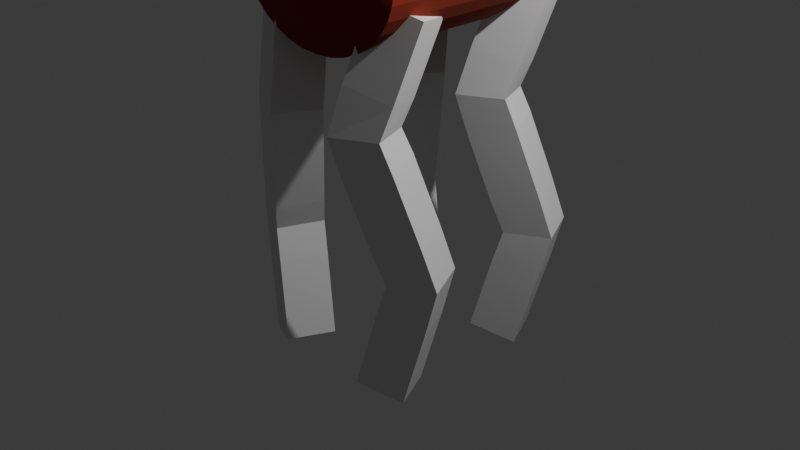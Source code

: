 # Source: basicdog.blend  (saved by Blender 4.5.90; exported with 4.5.12 LTS)
import bpy
from mathutils import Matrix  # noqa: F401  (used for matrix-valued properties, if any)

bpy.ops.wm.read_factory_settings(use_empty=True)
scene = bpy.context.scene
scene.name = 'Scene'

# ---- collections
col_collection = bpy.data.collections.new('Collection'); scene.collection.children.link(col_collection)

# ---- materials (node trees are filled in below, after node groups)
mat_material_001 = bpy.data.materials.new('Material.001')

# ---- material node trees
mat_material_001.use_nodes = True; mat_material_001.node_tree.nodes.clear()
_N = mat_material_001.node_tree.nodes; _L = mat_material_001.node_tree.links
n0 = _N.new('ShaderNodeBsdfPrincipled'); n0.name = 'Principled BSDF'; n0.location = (-200, 100)
n0.inputs[0].default_value = (0.2769, 0.02353, 0.00435, 1.0)
n0.inputs[2].default_value = 1.0
n1 = _N.new('ShaderNodeOutputMaterial'); n1.name = 'Material Output'; n1.location = (200, 100)
_L.new(n0.outputs[0], n1.inputs[0])
n1.is_active_output = True

# ---- world
world_world = bpy.data.worlds.new('World'); scene.world = world_world
world_world.use_nodes = True; world_world.node_tree.nodes.clear()
_N = world_world.node_tree.nodes; _L = world_world.node_tree.links
n0 = _N.new('ShaderNodeOutputWorld'); n0.name = 'World Output'; n0.location = (200, 100)
n1 = _N.new('ShaderNodeBackground'); n1.name = 'Background'; n1.location = (-200, 100)
n1.inputs[0].default_value = (0.05088, 0.05088, 0.05088, 1.0)
_L.new(n1.outputs[0], n0.inputs[0])
n0.is_active_output = True
world_world.color = (0.05088, 0.05088, 0.05088)
world_world.sun_shadow_jitter_overblur = 0.0

# ---- cameras
cam_camera = bpy.data.cameras.new('Camera')
cam_camera.clip_end = 100.0
cam_camera.ortho_scale = 7.314

# ---- lights
light_light = bpy.data.lights.new('Light', 'POINT')
light_light.energy = 1000.0
light_light.shadow_soft_size = 0.1

# ---- meshes
me_plane = bpy.data.meshes.new('Plane')
me_plane.from_pydata([(0.06843, -0.06568, -0.006942), (-0.03021, -0.2099, 3.727), (-0.2229, -0.2041, 1.211), (0.193, 0.1022, 2.623)], [(3, 1), (0, 2), (2, 3)], [])
_uv = me_plane.uv_layers.new(name='UVMap')
_uv.uv.foreach_set('vector', [])
me_plane.update()
me_cylinder = bpy.data.meshes.new('Cylinder')
me_cylinder.from_pydata([(0.0, 0.7741, -1.0), (0.0, 0.7741, 1.0), (0.1951, 0.7592, -1.0), (0.1951, 0.7592, 1.0), (0.3827, 0.7152, -1.0), (0.3827, 0.7152, 1.0), (0.5556, 0.6437, -1.0), (0.5556, 0.6437, 1.0), (0.7071, 0.5474, -1.0), (0.7071, 0.5474, 1.0), (0.8315, 0.4301, -1.0), (0.8315, 0.4301, 1.0), (0.9239, 0.2962, -1.0), (0.9239, 0.2962, 1.0), (0.9808, 0.151, -1.0), (0.9808, 0.151, 1.0), (1.0, 1.213e-08, -1.0), (1.0, -7.62e-09, 1.0), (0.9808, -0.151, -1.0), (0.9808, -0.151, 1.0), (0.9239, -0.2962, -1.0), (0.9239, -0.2962, 1.0), (0.8315, -0.4301, -1.0), (0.8315, -0.4301, 1.0), (0.7071, -0.5474, -1.0), (0.7071, -0.5474, 1.0), (0.5556, -0.6437, -1.0), (0.5556, -0.6437, 1.0), (0.3827, -0.7152, -1.0), (0.3827, -0.7152, 1.0), (0.1951, -0.7592, -1.0), (0.1951, -0.7592, 1.0), (0.0, -0.7741, -1.0), (0.0, -0.7741, 1.0), (-0.1951, -0.7592, -1.0), (-0.1951, -0.7592, 1.0), (-0.3827, -0.7152, -1.0), (-0.3827, -0.7152, 1.0), (-0.5556, -0.6437, -1.0), (-0.5556, -0.6437, 1.0), (-0.7071, -0.5474, -1.0), (-0.7071, -0.5474, 1.0), (-0.8315, -0.4301, -1.0), (-0.8315, -0.4301, 1.0), (-0.9239, -0.2962, -1.0), (-0.9239, -0.2962, 1.0), (-0.9808, -0.151, -1.0), (-0.9808, -0.151, 1.0), (-1.0, 1.213e-08, -1.0), (-1.0, -7.62e-09, 1.0), (-0.9808, 0.151, -1.0), (-0.9808, 0.151, 1.0), (-0.9239, 0.2962, -1.0), (-0.9239, 0.2962, 1.0), (-0.8315, 0.4301, -1.0), (-0.8315, 0.4301, 1.0), (-0.7071, 0.5474, -1.0), (-0.7071, 0.5474, 1.0), (-0.5556, 0.6437, -1.0), (-0.5556, 0.6437, 1.0), (-0.3827, 0.7152, -1.0), (-0.3827, 0.7152, 1.0), (-0.1951, 0.7592, -1.0), (-0.1951, 0.7592, 1.0), (0.1951, 0.7592, 1.457), (8.717e-09, 0.7741, 1.457), (0.3827, 0.7152, 1.457), (0.5556, 0.6437, 1.457), (0.7071, 0.5474, 1.457), (0.8315, 0.4301, 1.457), (0.9239, 0.2962, 1.457), (0.9808, 0.151, 1.457), (1.0, -1.213e-08, 1.457), (0.9808, -0.151, 1.457), (0.9239, -0.2962, 1.457), (0.8315, -0.4301, 1.457), (0.7071, -0.5474, 1.457), (0.5556, -0.6437, 1.457), (0.3827, -0.7152, 1.457), (0.1951, -0.7592, 1.457), (8.717e-09, -0.7741, 1.457), (-0.1951, -0.7592, 1.457), (-0.3827, -0.7152, 1.457), (-0.5556, -0.6437, 1.457), (-0.7071, -0.5474, 1.457), (-0.8315, -0.4301, 1.457), (-0.9239, -0.2962, 1.457), (-0.9808, -0.151, 1.457), (-1.0, -1.213e-08, 1.457), (-0.9808, 0.151, 1.457), (-0.9239, 0.2962, 1.457), (-0.8315, 0.4301, 1.457), (-0.7071, 0.5474, 1.457), (-0.5556, 0.6437, 1.457), (-0.3827, 0.7152, 1.457), (-0.1951, 0.7592, 1.457), (0.0, -0.7781, -0.875), (0.0, -0.7781, -1.725), (0.09755, -0.7699, -0.875), (0.09755, -0.7699, -1.725), (0.1913, -0.7455, -0.875), (0.1913, -0.7455, -1.725), (0.2778, -0.7059, -0.875), (0.2778, -0.7059, -1.725), (0.3536, -0.6526, -0.875), (0.3536, -0.6526, -1.725), (0.4157, -0.5877, -0.875), (0.4157, -0.5877, -1.725), (0.4619, -0.5136, -0.875), (0.4619, -0.5136, -1.725), (0.4904, -0.4332, -0.875), (0.4904, -0.4332, -1.725), (0.5, -0.3496, -0.875), (0.5, -0.3496, -1.725), (0.4904, -0.266, -0.875), (0.4904, -0.266, -1.725), (0.4619, -0.1857, -0.875), (0.4619, -0.1857, -1.725), (0.4157, -0.1116, -0.875), (0.4157, -0.1116, -1.725), (0.3536, -0.04665, -0.875), (0.3536, -0.04665, -1.725), (0.2778, 0.006637, -0.875), (0.2778, 0.006637, -1.725), (0.1913, 0.04623, -0.875), (0.1913, 0.04623, -1.725), (0.09755, 0.07062, -0.875), (0.09755, 0.07062, -1.725), (0.0, 0.07885, -0.875), (0.0, 0.07885, -1.725), (-0.09755, 0.07062, -0.875), (-0.09755, 0.07062, -1.725), (-0.1913, 0.04623, -0.875), (-0.1913, 0.04623, -1.725), (-0.2778, 0.006637, -0.875), (-0.2778, 0.006637, -1.725), (-0.3536, -0.04665, -0.875), (-0.3536, -0.04665, -1.725), (-0.4157, -0.1116, -0.875), (-0.4157, -0.1116, -1.725), (-0.4619, -0.1857, -0.875), (-0.4619, -0.1857, -1.725), (-0.4904, -0.266, -0.875), (-0.4904, -0.266, -1.725), (-0.5, -0.3496, -0.875), (-0.5, -0.3496, -1.725), (-0.4904, -0.4332, -0.875), (-0.4904, -0.4332, -1.725), (-0.4619, -0.5136, -0.875), (-0.4619, -0.5136, -1.725), (-0.4157, -0.5877, -0.875), (-0.4157, -0.5877, -1.725), (-0.3536, -0.6526, -0.875), (-0.3536, -0.6526, -1.725), (-0.2778, -0.7059, -0.875), (-0.2778, -0.7059, -1.725), (-0.1913, -0.7455, -0.875), (-0.1913, -0.7455, -1.725), (-0.09755, -0.7699, -0.875), (-0.09755, -0.7699, -1.725), (-0.2975, -0.1751, -2.35), (-0.2975, -0.3923, -2.35), (-0.2975, -0.1751, -1.65), (-0.2975, -0.3923, -1.65), (0.2975, -0.1751, -2.35), (0.2975, -0.3923, -2.35), (0.2975, -0.1751, -1.65), (0.2975, -0.3923, -1.65), (0.2338, -0.6783, -1.35), (0.4213, -0.5855, -1.725), (0.04635, -0.771, -1.725), (0.4838, -1.049, -1.6), (-0.1771, -0.6932, -1.35), (0.02353, -0.763, -1.725), (-0.3777, -0.6234, -1.725), (-0.3652, -1.09, -1.6)], [], [(0, 1, 3, 2), (2, 3, 5, 4), (4, 5, 7, 6), (6, 7, 9, 8), (8, 9, 11, 10), (10, 11, 13, 12), (12, 13, 15, 14), (14, 15, 17, 16), (16, 17, 19, 18), (18, 19, 21, 20), (20, 21, 23, 22), (22, 23, 25, 24), (24, 25, 27, 26), (26, 27, 29, 28), (28, 29, 31, 30), (30, 31, 33, 32), (32, 33, 35, 34), (34, 35, 37, 36), (36, 37, 39, 38), (38, 39, 41, 40), (40, 41, 43, 42), (42, 43, 45, 44), (44, 45, 47, 46), (46, 47, 49, 48), (48, 49, 51, 50), (50, 51, 53, 52), (52, 53, 55, 54), (54, 55, 57, 56), (56, 57, 59, 58), (58, 59, 61, 60), (7, 5, 66, 67), (60, 61, 63, 62), (62, 63, 1, 0), (0, 2, 4, 6, 8, 10, 12, 14, 16, 18, 20, 22, 24, 26, 28, 30, 32, 34, 36, 38, 40, 42, 44, 46, 48, 50, 52, 54, 56, 58, 60, 62), (64, 65, 95, 94, 93, 92, 91, 90, 89, 88, 87, 86, 85, 84, 83, 82, 81, 80, 79, 78, 77, 76, 75, 74, 73, 72, 71, 70, 69, 68, 67, 66), (25, 23, 75, 76), (43, 41, 84, 85), (61, 59, 93, 94), (17, 15, 71, 72), (35, 33, 80, 81), (53, 51, 89, 90), (9, 7, 67, 68), (27, 25, 76, 77), (45, 43, 85, 86), (63, 61, 94, 95), (19, 17, 72, 73), (37, 35, 81, 82), (55, 53, 90, 91), (11, 9, 68, 69), (29, 27, 77, 78), (47, 45, 86, 87), (3, 1, 65, 64), (1, 63, 95, 65), (21, 19, 73, 74), (39, 37, 82, 83), (57, 55, 91, 92), (13, 11, 69, 70), (31, 29, 78, 79), (49, 47, 87, 88), (5, 3, 64, 66), (23, 21, 74, 75), (41, 39, 83, 84), (59, 57, 92, 93), (15, 13, 70, 71), (33, 31, 79, 80), (51, 49, 88, 89), (96, 97, 99, 98), (98, 99, 101, 100), (100, 101, 103, 102), (102, 103, 105, 104), (104, 105, 107, 106), (106, 107, 109, 108), (108, 109, 111, 110), (110, 111, 113, 112), (112, 113, 115, 114), (114, 115, 117, 116), (116, 117, 119, 118), (118, 119, 121, 120), (120, 121, 123, 122), (122, 123, 125, 124), (124, 125, 127, 126), (126, 127, 129, 128), (128, 129, 131, 130), (130, 131, 133, 132), (132, 133, 135, 134), (134, 135, 137, 136), (136, 137, 139, 138), (138, 139, 141, 140), (140, 141, 143, 142), (142, 143, 145, 144), (144, 145, 147, 146), (146, 147, 149, 148), (148, 149, 151, 150), (150, 151, 153, 152), (152, 153, 155, 154), (154, 155, 157, 156), (99, 97, 159, 157, 155, 153, 151, 149, 147, 145, 143, 141, 139, 137, 135, 133, 131, 129, 127, 125, 123, 121, 119, 117, 115, 113, 111, 109, 107, 105, 103, 101), (156, 157, 159, 158), (158, 159, 97, 96), (96, 98, 100, 102, 104, 106, 108, 110, 112, 114, 116, 118, 120, 122, 124, 126, 128, 130, 132, 134, 136, 138, 140, 142, 144, 146, 148, 150, 152, 154, 156, 158), (160, 161, 163, 162), (162, 163, 167, 166), (166, 167, 165, 164), (164, 165, 161, 160), (162, 166, 164, 160), (167, 163, 161, 165), (168, 171, 169), (168, 169, 170), (169, 171, 170), (170, 171, 168), (172, 175, 173), (172, 173, 174), (173, 175, 174), (174, 175, 172)])
me_cylinder.polygons.foreach_set('use_smooth', [0, 0, 0, 0, 0, 0, 0, 0, 0, 0, 0, 0, 0, 0, 0, 0, 0, 0, 0, 0, 0, 0, 0, 0, 0, 0, 0, 0, 0, 0, 0, 0, 0, 1, 0, 0, 0, 0, 0, 0, 0, 0, 0, 0, 0, 0, 0, 0, 0, 0, 0, 0, 0, 0, 0, 0, 0, 0, 0, 0, 0, 0, 0, 0, 0, 0, 0, 0, 0, 0, 0, 0, 0, 0, 0, 0, 0, 0, 0, 0, 0, 0, 0, 0, 0, 0, 0, 0, 0, 0, 0, 0, 0, 0, 0, 0, 0, 0, 0, 0, 0, 0, 0, 0, 0, 0, 0, 0, 0, 0, 0, 0, 0, 0])
_uv = me_cylinder.uv_layers.new(name='UVMap')
_uv.uv.foreach_set('vector', [1.0, 0.5, 1.0, 1.0, 0.9688, 1.0, 0.9688, 0.5, 0.9688, 0.5, 0.9688, 1.0, 0.9375, 1.0, 0.9375, 0.5, 0.9375, 0.5, 0.9375, 1.0, 0.9062, 1.0, 0.9062, 0.5, 0.9062, 0.5, 0.9062, 1.0, 0.875, 1.0, 0.875, 0.5, 0.875, 0.5, 0.875, 1.0, 0.8438, 1.0, 0.8438, 0.5, 0.8438, 0.5, 0.8438, 1.0, 0.8125, 1.0, 0.8125, 0.5, 0.8125, 0.5, 0.8125, 1.0, 0.7812, 1.0, 0.7812, 0.5, 0.7812, 0.5, 0.7812, 1.0, 0.75, 1.0, 0.75, 0.5, 0.75, 0.5, 0.75, 1.0, 0.7188, 1.0, 0.7188, 0.5, 0.7188, 0.5, 0.7188, 1.0, 0.6875, 1.0, 0.6875, 0.5, 0.6875, 0.5, 0.6875, 1.0, 0.6562, 1.0, 0.6562, 0.5, 0.6562, 0.5, 0.6562, 1.0, 0.625, 1.0, 0.625, 0.5, 0.625, 0.5, 0.625, 1.0, 0.5938, 1.0, 0.5938, 0.5, 0.5938, 0.5, 0.5938, 1.0, 0.5625, 1.0, 0.5625, 0.5, 0.5625, 0.5, 0.5625, 1.0, 0.5312, 1.0, 0.5312, 0.5, 0.5312, 0.5, 0.5312, 1.0, 0.5, 1.0, 0.5, 0.5, 0.5, 0.5, 0.5, 1.0, 0.4688, 1.0, 0.4688, 0.5, 0.4688, 0.5, 0.4688, 1.0, 0.4375, 1.0, 0.4375, 0.5, 0.4375, 0.5, 0.4375, 1.0, 0.4062, 1.0, 0.4062, 0.5, 0.4062, 0.5, 0.4062, 1.0, 0.375, 1.0, 0.375, 0.5, 0.375, 0.5, 0.375, 1.0, 0.3438, 1.0, 0.3438, 0.5, 0.3438, 0.5, 0.3438, 1.0, 0.3125, 1.0, 0.3125, 0.5, 0.3125, 0.5, 0.3125, 1.0, 0.2812, 1.0, 0.2812, 0.5, 0.2812, 0.5, 0.2812, 1.0, 0.25, 1.0, 0.25, 0.5, 0.25, 0.5, 0.25, 1.0, 0.2188, 1.0, 0.2188, 0.5, 0.2188, 0.5, 0.2188, 1.0, 0.1875, 1.0, 0.1875, 0.5, 0.1875, 0.5, 0.1875, 1.0, 0.1562, 1.0, 0.1562, 0.5, 0.1562, 0.5, 0.1562, 1.0, 0.125, 1.0, 0.125, 0.5, 0.125, 0.5, 0.125, 1.0, 0.09375, 1.0, 0.09375, 0.5, 0.09375, 0.5, 0.09375, 1.0, 0.0625, 1.0, 0.0625, 0.5, 0.9062, 1.0, 0.9375, 1.0, 0.9375, 1.0, 0.9062, 1.0, 0.0625, 0.5, 0.0625, 1.0, 0.03125, 1.0, 0.03125, 0.5, 0.03125, 0.5, 0.03125, 1.0, 0.0, 1.0, 0.0, 0.5, 0.75, 0.49, 0.7968, 0.4854, 0.8418, 0.4717, 0.8833, 0.4496, 0.9197, 0.4197, 0.9496, 0.3833, 0.9717, 0.3418, 0.9854, 0.2968, 0.99, 0.25, 0.9854, 0.2032, 0.9717, 0.1582, 0.9496, 0.1167, 0.9197, 0.08029, 0.8833, 0.05045, 0.8418, 0.02827, 0.7968, 0.01461, 0.75, 0.01, 0.7032, 0.01461, 0.6582, 0.02827, 0.6167, 0.05045, 0.5803, 0.08029, 0.5504, 0.1167, 0.5283, 0.1582, 0.5146, 0.2032, 0.51, 0.25, 0.5146, 0.2968, 0.5283, 0.3418, 0.5504, 0.3833, 0.5803, 0.4197, 0.6167, 0.4496, 0.6582, 0.4717, 0.7032, 0.4854, 0.2968, 0.4854, 0.25, 0.49, 0.2032, 0.4854, 0.1582, 0.4717, 0.1167, 0.4496, 0.08029, 0.4197, 0.05045, 0.3833, 0.02827, 0.3418, 0.01461, 0.2968, 0.01, 0.25, 0.01461, 0.2032, 0.02827, 0.1582, 0.05045, 0.1167, 0.08029, 0.08029, 0.1167, 0.05045, 0.1582, 0.02827, 0.2032, 0.01461, 0.25, 0.01, 0.2968, 0.01461, 0.3418, 0.02827, 0.3833, 0.05045, 0.4197, 0.08029, 0.4496, 0.1167, 0.4717, 0.1582, 0.4854, 0.2032, 0.49, 0.25, 0.4854, 0.2968, 0.4717, 0.3418, 0.4496, 0.3833, 0.4197, 0.4197, 0.3833, 0.4496, 0.3418, 0.4717, 0.625, 1.0, 0.6562, 1.0, 0.6562, 1.0, 0.625, 1.0, 0.3438, 1.0, 0.375, 1.0, 0.375, 1.0, 0.3438, 1.0, 0.0625, 1.0, 0.09375, 1.0, 0.09375, 1.0, 0.0625, 1.0, 0.75, 1.0, 0.7812, 1.0, 0.7812, 1.0, 0.75, 1.0, 0.4688, 1.0, 0.5, 1.0, 0.5, 1.0, 0.4688, 1.0, 0.1875, 1.0, 0.2188, 1.0, 0.2188, 1.0, 0.1875, 1.0, 0.875, 1.0, 0.9062, 1.0, 0.9062, 1.0, 0.875, 1.0, 0.5938, 1.0, 0.625, 1.0, 0.625, 1.0, 0.5938, 1.0, 0.3125, 1.0, 0.3438, 1.0, 0.3438, 1.0, 0.3125, 1.0, 0.03125, 1.0, 0.0625, 1.0, 0.0625, 1.0, 0.03125, 1.0, 0.7188, 1.0, 0.75, 1.0, 0.75, 1.0, 0.7188, 1.0, 0.4375, 1.0, 0.4688, 1.0, 0.4688, 1.0, 0.4375, 1.0, 0.1562, 1.0, 0.1875, 1.0, 0.1875, 1.0, 0.1562, 1.0, 0.8438, 1.0, 0.875, 1.0, 0.875, 1.0, 0.8438, 1.0, 0.5625, 1.0, 0.5938, 1.0, 0.5938, 1.0, 0.5625, 1.0, 0.2812, 1.0, 0.3125, 1.0, 0.3125, 1.0, 0.2812, 1.0, 0.9688, 1.0, 1.0, 1.0, 1.0, 1.0, 0.9688, 1.0, 0.0, 1.0, 0.03125, 1.0, 0.03125, 1.0, 0.0, 1.0, 0.6875, 1.0, 0.7188, 1.0, 0.7188, 1.0, 0.6875, 1.0, 0.4062, 1.0, 0.4375, 1.0, 0.4375, 1.0, 0.4062, 1.0, 0.125, 1.0, 0.1562, 1.0, 0.1562, 1.0, 0.125, 1.0, 0.8125, 1.0, 0.8438, 1.0, 0.8438, 1.0, 0.8125, 1.0, 0.5312, 1.0, 0.5625, 1.0, 0.5625, 1.0, 0.5312, 1.0, 0.25, 1.0, 0.2812, 1.0, 0.2812, 1.0, 0.25, 1.0, 0.9375, 1.0, 0.9688, 1.0, 0.9688, 1.0, 0.9375, 1.0, 0.6562, 1.0, 0.6875, 1.0, 0.6875, 1.0, 0.6562, 1.0, 0.375, 1.0, 0.4062, 1.0, 0.4062, 1.0, 0.375, 1.0, 0.09375, 1.0, 0.125, 1.0, 0.125, 1.0, 0.09375, 1.0, 0.7812, 1.0, 0.8125, 1.0, 0.8125, 1.0, 0.7812, 1.0, 0.5, 1.0, 0.5312, 1.0, 0.5312, 1.0, 0.5, 1.0, 0.2188, 1.0, 0.25, 1.0, 0.25, 1.0, 0.2188, 1.0, 1.0, 0.5, 1.0, 1.0, 0.9688, 1.0, 0.9688, 0.5, 0.9688, 0.5, 0.9688, 1.0, 0.9375, 1.0, 0.9375, 0.5, 0.9375, 0.5, 0.9375, 1.0, 0.9062, 1.0, 0.9062, 0.5, 0.9062, 0.5, 0.9062, 1.0, 0.875, 1.0, 0.875, 0.5, 0.875, 0.5, 0.875, 1.0, 0.8438, 1.0, 0.8438, 0.5, 0.8438, 0.5, 0.8438, 1.0, 0.8125, 1.0, 0.8125, 0.5, 0.8125, 0.5, 0.8125, 1.0, 0.7812, 1.0, 0.7812, 0.5, 0.7812, 0.5, 0.7812, 1.0, 0.75, 1.0, 0.75, 0.5, 0.75, 0.5, 0.75, 1.0, 0.7188, 1.0, 0.7188, 0.5, 0.7188, 0.5, 0.7188, 1.0, 0.6875, 1.0, 0.6875, 0.5, 0.6875, 0.5, 0.6875, 1.0, 0.6562, 1.0, 0.6562, 0.5, 0.6562, 0.5, 0.6562, 1.0, 0.625, 1.0, 0.625, 0.5, 0.625, 0.5, 0.625, 1.0, 0.5938, 1.0, 0.5938, 0.5, 0.5938, 0.5, 0.5938, 1.0, 0.5625, 1.0, 0.5625, 0.5, 0.5625, 0.5, 0.5625, 1.0, 0.5312, 1.0, 0.5312, 0.5, 0.5312, 0.5, 0.5312, 1.0, 0.5, 1.0, 0.5, 0.5, 0.5, 0.5, 0.5, 1.0, 0.4688, 1.0, 0.4688, 0.5, 0.4688, 0.5, 0.4688, 1.0, 0.4375, 1.0, 0.4375, 0.5, 0.4375, 0.5, 0.4375, 1.0, 0.4062, 1.0, 0.4062, 0.5, 0.4062, 0.5, 0.4062, 1.0, 0.375, 1.0, 0.375, 0.5, 0.375, 0.5, 0.375, 1.0, 0.3438, 1.0, 0.3438, 0.5, 0.3438, 0.5, 0.3438, 1.0, 0.3125, 1.0, 0.3125, 0.5, 0.3125, 0.5, 0.3125, 1.0, 0.2812, 1.0, 0.2812, 0.5, 0.2812, 0.5, 0.2812, 1.0, 0.25, 1.0, 0.25, 0.5, 0.25, 0.5, 0.25, 1.0, 0.2188, 1.0, 0.2188, 0.5, 0.2188, 0.5, 0.2188, 1.0, 0.1875, 1.0, 0.1875, 0.5, 0.1875, 0.5, 0.1875, 1.0, 0.1562, 1.0, 0.1562, 0.5, 0.1562, 0.5, 0.1562, 1.0, 0.125, 1.0, 0.125, 0.5, 0.125, 0.5, 0.125, 1.0, 0.09375, 1.0, 0.09375, 0.5, 0.09375, 0.5, 0.09375, 1.0, 0.0625, 1.0, 0.0625, 0.5, 0.2968, 0.4854, 0.25, 0.49, 0.2032, 0.4854, 0.1582, 0.4717, 0.1167, 0.4496, 0.08029, 0.4197, 0.05045, 0.3833, 0.02827, 0.3418, 0.01461, 0.2968, 0.01, 0.25, 0.01461, 0.2032, 0.02827, 0.1582, 0.05045, 0.1167, 0.08029, 0.08029, 0.1167, 0.05045, 0.1582, 0.02827, 0.2032, 0.01461, 0.25, 0.01, 0.2968, 0.01461, 0.3418, 0.02827, 0.3833, 0.05045, 0.4197, 0.08029, 0.4496, 0.1167, 0.4717, 0.1582, 0.4854, 0.2032, 0.49, 0.25, 0.4854, 0.2968, 0.4717, 0.3418, 0.4496, 0.3833, 0.4197, 0.4197, 0.3833, 0.4496, 0.3418, 0.4717, 0.0625, 0.5, 0.0625, 1.0, 0.03125, 1.0, 0.03125, 0.5, 0.03125, 0.5, 0.03125, 1.0, 0.0, 1.0, 0.0, 0.5, 0.75, 0.49, 0.7968, 0.4854, 0.8418, 0.4717, 0.8833, 0.4496, 0.9197, 0.4197, 0.9496, 0.3833, 0.9717, 0.3418, 0.9854, 0.2968, 0.99, 0.25, 0.9854, 0.2032, 0.9717, 0.1582, 0.9496, 0.1167, 0.9197, 0.08029, 0.8833, 0.05045, 0.8418, 0.02827, 0.7968, 0.01461, 0.75, 0.01, 0.7032, 0.01461, 0.6582, 0.02827, 0.6167, 0.05045, 0.5803, 0.08029, 0.5504, 0.1167, 0.5283, 0.1582, 0.5146, 0.2032, 0.51, 0.25, 0.5146, 0.2968, 0.5283, 0.3418, 0.5504, 0.3833, 0.5803, 0.4197, 0.6167, 0.4496, 0.6582, 0.4717, 0.7032, 0.4854, 0.375, 0.0, 0.625, 0.0, 0.625, 0.25, 0.375, 0.25, 0.375, 0.25, 0.625, 0.25, 0.625, 0.5, 0.375, 0.5, 0.375, 0.5, 0.625, 0.5, 0.625, 0.75, 0.375, 0.75, 0.375, 0.75, 0.625, 0.75, 0.625, 1.0, 0.375, 1.0, 0.125, 0.5, 0.375, 0.5, 0.375, 0.75, 0.125, 0.75, 0.625, 0.5, 0.875, 0.5, 0.875, 0.75, 0.625, 0.75, 0.25, 0.49, 0.25, 0.25, 0.4578, 0.13, 0.75, 0.49, 0.9578, 0.13, 0.5422, 0.13, 0.4578, 0.13, 0.25, 0.25, 0.04215, 0.13, 0.04215, 0.13, 0.25, 0.25, 0.25, 0.49, 0.25, 0.49, 0.25, 0.25, 0.4578, 0.13, 0.75, 0.49, 0.9578, 0.13, 0.5422, 0.13, 0.4578, 0.13, 0.25, 0.25, 0.04215, 0.13, 0.04215, 0.13, 0.25, 0.25, 0.25, 0.49])
me_cylinder.materials.append(mat_material_001)
me_cylinder.update()
me_plane_001 = bpy.data.meshes.new('Plane.001')
me_plane_001.from_pydata([(0.06843, -0.06568, -0.006942), (-0.03021, -0.2099, 3.727), (-0.2229, -0.2041, 1.211), (0.193, 0.1022, 2.623)], [(3, 1), (0, 2), (2, 3)], [])
_uv = me_plane_001.uv_layers.new(name='UVMap')
_uv.uv.foreach_set('vector', [])
me_plane_001.update()
me_plane_002 = bpy.data.meshes.new('Plane.002')
me_plane_002.from_pydata([(0.06843, -0.06568, -0.006942), (-0.03021, -0.2099, 3.727), (-0.2229, -0.2041, 1.211), (0.193, 0.1022, 2.623)], [(3, 1), (0, 2), (2, 3)], [])
_uv = me_plane_002.uv_layers.new(name='UVMap')
_uv.uv.foreach_set('vector', [])
me_plane_002.update()
me_plane_003 = bpy.data.meshes.new('Plane.003')
me_plane_003.from_pydata([(0.06843, -0.06568, -0.006942), (-0.03021, -0.2099, 3.727), (-0.2229, -0.2041, 1.211), (0.193, 0.1022, 2.623)], [(3, 1), (0, 2), (2, 3)], [])
_uv = me_plane_003.uv_layers.new(name='UVMap')
_uv.uv.foreach_set('vector', [])
me_plane_003.update()

# ---- curves / text
cu_b_ziercircle = bpy.data.curves.new('BézierCircle', 'CURVE')
cu_b_ziercircle.dimensions = '3D'
_sp = cu_b_ziercircle.splines.new('BEZIER'); _sp.bezier_points.add(3)
_sp.bezier_points.foreach_set('co', [1.107, -3.489, 0.0, 1.107, -2.262, 0.8452, 1.107, 0.3159, 0.0, 1.107, -1.233, 0.0])
_sp.bezier_points.foreach_set('handle_left', [1.107, -2.737, 0.0, 1.107, -2.838, 0.7622, 1.107, 0.1616, 0.3333, 1.107, -0.6282, 0.0])
_sp.bezier_points.foreach_set('handle_right', [1.107, -3.334, 0.3333, 1.107, -1.214, 0.9964, 1.107, -0.2003, 0.0, 1.107, -2.114, 0.0])
for _p, _l, _r in zip(_sp.bezier_points, ['VECTOR', 'AUTO', 'FREE', 'AUTO'], ['FREE', 'AUTO', 'VECTOR', 'AUTO']): _p.handle_left_type = _l; _p.handle_right_type = _r
_sp.order_u = 0
_sp.order_v = 0
_sp.use_cyclic_u = True
_sp = cu_b_ziercircle.splines.new('BEZIER'); _sp.bezier_points.add(0)
_sp.bezier_points.foreach_set('co', [1.107, -2.049, 0.8452])
_sp.bezier_points.foreach_set('handle_left', [1.107, -2.625, 0.7622])
_sp.bezier_points.foreach_set('handle_right', [1.107, -1.001, 0.9964])
for _p, _l, _r in zip(_sp.bezier_points, ['AUTO'], ['AUTO']): _p.handle_left_type = _l; _p.handle_right_type = _r
_sp.order_u = 0
_sp.order_v = 0
cu_b_ziercircle.use_path = True
cu_b_ziercircle.fill_mode = 'FULL'
cu_b_ziercircle_001 = bpy.data.curves.new('BézierCircle.001', 'CURVE')
cu_b_ziercircle_001.dimensions = '3D'
_sp = cu_b_ziercircle_001.splines.new('BEZIER'); _sp.bezier_points.add(3)
_sp.bezier_points.foreach_set('co', [1.107, -3.489, 0.0, 1.107, -2.262, 0.8452, 1.107, 0.3159, 0.0, 1.107, -1.233, 0.0])
_sp.bezier_points.foreach_set('handle_left', [1.107, -2.737, 0.0, 1.107, -2.838, 0.7622, 1.107, 0.1616, 0.3333, 1.107, -0.6282, 0.0])
_sp.bezier_points.foreach_set('handle_right', [1.107, -3.334, 0.3333, 1.107, -1.214, 0.9964, 1.107, -0.2003, 0.0, 1.107, -2.114, 0.0])
for _p, _l, _r in zip(_sp.bezier_points, ['VECTOR', 'AUTO', 'FREE', 'AUTO'], ['FREE', 'AUTO', 'VECTOR', 'AUTO']): _p.handle_left_type = _l; _p.handle_right_type = _r
_sp.order_u = 0
_sp.order_v = 0
_sp.use_cyclic_u = True
_sp = cu_b_ziercircle_001.splines.new('BEZIER'); _sp.bezier_points.add(0)
_sp.bezier_points.foreach_set('co', [1.107, -2.049, 0.8452])
_sp.bezier_points.foreach_set('handle_left', [1.107, -2.625, 0.7622])
_sp.bezier_points.foreach_set('handle_right', [1.107, -1.001, 0.9964])
for _p, _l, _r in zip(_sp.bezier_points, ['AUTO'], ['AUTO']): _p.handle_left_type = _l; _p.handle_right_type = _r
_sp.order_u = 0
_sp.order_v = 0
cu_b_ziercircle_001.use_path = True
cu_b_ziercircle_001.fill_mode = 'FULL'
cu_b_ziercircle_002 = bpy.data.curves.new('BézierCircle.002', 'CURVE')
cu_b_ziercircle_002.dimensions = '3D'
_sp = cu_b_ziercircle_002.splines.new('BEZIER'); _sp.bezier_points.add(3)
_sp.bezier_points.foreach_set('co', [1.107, -3.489, 0.0, 1.107, -2.262, 0.8452, 1.107, 0.3159, 0.0, 1.107, -1.233, 0.0])
_sp.bezier_points.foreach_set('handle_left', [1.107, -2.737, 0.0, 1.107, -2.838, 0.7622, 1.107, 0.1616, 0.3333, 1.107, -0.6282, 0.0])
_sp.bezier_points.foreach_set('handle_right', [1.107, -3.334, 0.3333, 1.107, -1.214, 0.9964, 1.107, -0.2003, 0.0, 1.107, -2.114, 0.0])
for _p, _l, _r in zip(_sp.bezier_points, ['VECTOR', 'AUTO', 'FREE', 'AUTO'], ['FREE', 'AUTO', 'VECTOR', 'AUTO']): _p.handle_left_type = _l; _p.handle_right_type = _r
_sp.order_u = 0
_sp.order_v = 0
_sp.use_cyclic_u = True
_sp = cu_b_ziercircle_002.splines.new('BEZIER'); _sp.bezier_points.add(0)
_sp.bezier_points.foreach_set('co', [1.107, -2.049, 0.8452])
_sp.bezier_points.foreach_set('handle_left', [1.107, -2.625, 0.7622])
_sp.bezier_points.foreach_set('handle_right', [1.107, -1.001, 0.9964])
for _p, _l, _r in zip(_sp.bezier_points, ['AUTO'], ['AUTO']): _p.handle_left_type = _l; _p.handle_right_type = _r
_sp.order_u = 0
_sp.order_v = 0
cu_b_ziercircle_002.use_path = True
cu_b_ziercircle_002.fill_mode = 'FULL'
cu_b_ziercircle_003 = bpy.data.curves.new('BézierCircle.003', 'CURVE')
cu_b_ziercircle_003.dimensions = '3D'
_sp = cu_b_ziercircle_003.splines.new('BEZIER'); _sp.bezier_points.add(3)
_sp.bezier_points.foreach_set('co', [1.107, -3.489, 0.0, 1.107, -2.262, 0.8452, 1.107, 0.3159, 0.0, 1.107, -1.233, 0.0])
_sp.bezier_points.foreach_set('handle_left', [1.107, -2.737, 0.0, 1.107, -2.838, 0.7622, 1.107, 0.1616, 0.3333, 1.107, -0.6282, 0.0])
_sp.bezier_points.foreach_set('handle_right', [1.107, -3.334, 0.3333, 1.107, -1.214, 0.9964, 1.107, -0.2003, 0.0, 1.107, -2.114, 0.0])
for _p, _l, _r in zip(_sp.bezier_points, ['VECTOR', 'AUTO', 'FREE', 'AUTO'], ['FREE', 'AUTO', 'VECTOR', 'AUTO']): _p.handle_left_type = _l; _p.handle_right_type = _r
_sp.order_u = 0
_sp.order_v = 0
_sp.use_cyclic_u = True
_sp = cu_b_ziercircle_003.splines.new('BEZIER'); _sp.bezier_points.add(0)
_sp.bezier_points.foreach_set('co', [1.107, -2.049, 0.8452])
_sp.bezier_points.foreach_set('handle_left', [1.107, -2.625, 0.7622])
_sp.bezier_points.foreach_set('handle_right', [1.107, -1.001, 0.9964])
for _p, _l, _r in zip(_sp.bezier_points, ['AUTO'], ['AUTO']): _p.handle_left_type = _l; _p.handle_right_type = _r
_sp.order_u = 0
_sp.order_v = 0
cu_b_ziercircle_003.use_path = True
cu_b_ziercircle_003.fill_mode = 'FULL'
arm_armature = bpy.data.armatures.new('Armature')  # bones are not reproduced
arm_armature_001 = bpy.data.armatures.new('Armature.001')  # bones are not reproduced
arm_armature_002 = bpy.data.armatures.new('Armature.002')  # bones are not reproduced
arm_armature_003 = bpy.data.armatures.new('Armature.003')  # bones are not reproduced

# ---- objects
ob_light = bpy.data.objects.new('Light', light_light)
ob_camera = bpy.data.objects.new('Camera', cam_camera)
ob_leg = bpy.data.objects.new('leg', me_plane)
ob_armature = bpy.data.objects.new('Armature', arm_armature)
ob_ik_target = bpy.data.objects.new('IK target', None)
ob_body = bpy.data.objects.new('body', me_cylinder)
ob_b_ziercircle = bpy.data.objects.new('BézierCircle', cu_b_ziercircle)
ob_leg_001 = bpy.data.objects.new('leg.001', me_plane_001)
ob_armature_001 = bpy.data.objects.new('Armature.001', arm_armature_001)
ob_ik_target_001 = bpy.data.objects.new('IK target.001', None)
ob_b_ziercircle_001 = bpy.data.objects.new('BézierCircle.001', cu_b_ziercircle_001)
ob_leg_002 = bpy.data.objects.new('leg.002', me_plane_002)
ob_armature_002 = bpy.data.objects.new('Armature.002', arm_armature_002)
ob_ik_target_002 = bpy.data.objects.new('IK target.002', None)
ob_b_ziercircle_002 = bpy.data.objects.new('BézierCircle.002', cu_b_ziercircle_002)
ob_leg_003 = bpy.data.objects.new('leg.003', me_plane_003)
ob_armature_003 = bpy.data.objects.new('Armature.003', arm_armature_003)
ob_ik_target_003 = bpy.data.objects.new('IK target.003', None)
ob_b_ziercircle_003 = bpy.data.objects.new('BézierCircle.003', cu_b_ziercircle_003)

# ---- transforms, parenting, visibility, modifiers, constraints
ob_light.location = (4.076, 1.005, 5.904)
ob_light.rotation_euler = (0.6503, 0.05522, 1.866)
ob_light.lock_rotations_4d = False
ob_light.empty_display_type = 'ARROWS'
ob_light.color = (0.0, 0.0, 0.0, 0.0)
ob_light.lineart.crease_threshold = 0.0
ob_camera.location = (7.359, -6.926, 4.958)
ob_camera.rotation_euler = (1.109, 0.0, 0.8149)
ob_camera.lock_rotations_4d = False
ob_camera.empty_display_type = 'ARROWS'
ob_camera.color = (0.0, 0.0, 0.0, 0.0)
ob_camera.display_type = 'WIRE'
ob_camera.lineart.crease_threshold = 0.0
ob_leg.parent = ob_body
ob_leg.matrix_parent_inverse = Matrix(((1.0, -0.0, 0.0, -0.0), (0.0, -4.371e-08, -1.0, 2.72), (0.0, 1.0, -4.371e-08, 1.189e-07), (-0.0, 0.0, 0.0, 1.0)))
ob_leg.location = (0.6898, -0.7844, -1.296)
ob_leg.rotation_euler = (0.0, 0.0, 3.142)
_vg = ob_leg.vertex_groups.new(name='Bone.01')
_vg.add([0, 2], 1.0, 'REPLACE')
_vg = ob_leg.vertex_groups.new(name='Bone.02')
_vg.add([2, 3], 1.0, 'REPLACE')
_vg = ob_leg.vertex_groups.new(name='Bone.00')
_vg.add([1, 3], 1.0, 'REPLACE')
_m = ob_leg.modifiers.new('Skin', 'SKIN')
_m = ob_leg.modifiers.new('Armature', 'ARMATURE')
_m.object = ob_armature
_m.use_deform_preserve_volume = True
ob_armature.parent = ob_body
ob_armature.matrix_parent_inverse = Matrix(((1.0, -0.0, 0.0, -0.0), (0.0, -4.371e-08, -1.0, 2.72), (0.0, 1.0, -4.371e-08, 1.189e-07), (-0.0, 0.0, 0.0, 1.0)))
ob_armature.location = (0.6898, -0.7844, -1.316)
ob_armature.rotation_euler = (0.0, 0.0, 3.142)
ob_armature.show_in_front = True
ob_ik_target.location = (0.0, 0.0, 0.0)
_c = ob_ik_target.constraints.new('FOLLOW_PATH'); _c.name = 'Follow Path'
_c.target = ob_b_ziercircle
_c.offset = 100.0
ob_body.location = (0.0, 0.0, 2.72)
ob_body.rotation_euler = (-1.571, 0.0, 0.0)
ob_b_ziercircle.location = (0.0, 0.0, 0.0)
ob_b_ziercircle.scale = (0.5937, 0.5937, 0.5937)
ob_leg_001.parent = ob_body
ob_leg_001.matrix_parent_inverse = Matrix(((1.0, -0.0, 0.0, -0.0), (0.0, -4.371e-08, -1.0, 2.72), (0.0, 1.0, -4.371e-08, 1.189e-07), (-0.0, 0.0, 0.0, 1.0)))
ob_leg_001.location = (0.6898, 0.822, -1.296)
ob_leg_001.rotation_euler = (0.0, 0.0, 3.142)
_vg = ob_leg_001.vertex_groups.new(name='Bone.01')
_vg.add([0, 2], 1.0, 'REPLACE')
_vg = ob_leg_001.vertex_groups.new(name='Bone.02')
_vg.add([2, 3], 1.0, 'REPLACE')
_vg = ob_leg_001.vertex_groups.new(name='Bone.00')
_vg.add([1, 3], 1.0, 'REPLACE')
_m = ob_leg_001.modifiers.new('Skin', 'SKIN')
_m = ob_leg_001.modifiers.new('Armature', 'ARMATURE')
_m.object = ob_armature_001
_m.use_deform_preserve_volume = True
ob_armature_001.parent = ob_body
ob_armature_001.matrix_parent_inverse = Matrix(((1.0, -0.0, 0.0, -0.0), (0.0, -4.371e-08, -1.0, 2.72), (0.0, 1.0, -4.371e-08, 1.189e-07), (-0.0, 0.0, 0.0, 1.0)))
ob_armature_001.location = (0.6898, 0.822, -1.316)
ob_armature_001.rotation_euler = (0.0, 0.0, 3.142)
ob_armature_001.show_in_front = True
ob_ik_target_001.location = (0.0, 0.0, 0.0)
_c = ob_ik_target_001.constraints.new('FOLLOW_PATH'); _c.name = 'Follow Path'
_c.target = ob_b_ziercircle_001
_c.offset = 100.0
ob_b_ziercircle_001.location = (0.0, 2.084, 0.0)
ob_b_ziercircle_001.scale = (0.5937, 0.3562, 0.5937)
ob_leg_002.parent = ob_body
ob_leg_002.matrix_parent_inverse = Matrix(((1.0, -0.0, 0.0, -0.0), (0.0, -4.371e-08, -1.0, 2.72), (0.0, 1.0, -4.371e-08, 1.189e-07), (-0.0, 0.0, 0.0, 1.0)))
ob_leg_002.location = (-0.74, -0.7844, -1.296)
ob_leg_002.rotation_euler = (0.0, 0.0, 3.142)
ob_leg_002.scale = (-1.0, 1.0, 1.0)
_vg = ob_leg_002.vertex_groups.new(name='Bone.01')
_vg.add([0, 2], 1.0, 'REPLACE')
_vg = ob_leg_002.vertex_groups.new(name='Bone.02')
_vg.add([2, 3], 1.0, 'REPLACE')
_vg = ob_leg_002.vertex_groups.new(name='Bone.00')
_vg.add([1, 3], 1.0, 'REPLACE')
_m = ob_leg_002.modifiers.new('Skin', 'SKIN')
_m = ob_leg_002.modifiers.new('Armature', 'ARMATURE')
_m.object = ob_armature_002
_m.use_deform_preserve_volume = True
ob_armature_002.parent = ob_body
ob_armature_002.matrix_parent_inverse = Matrix(((1.0, -0.0, 0.0, -0.0), (0.0, -4.371e-08, -1.0, 2.72), (0.0, 1.0, -4.371e-08, 1.189e-07), (-0.0, 0.0, 0.0, 1.0)))
ob_armature_002.location = (-0.74, -0.7844, -1.316)
ob_armature_002.rotation_euler = (0.0, 0.0, 3.142)
ob_armature_002.scale = (-1.0, 1.0, 1.0)
ob_armature_002.show_in_front = True
ob_ik_target_002.location = (0.0, 0.0, 0.0)
ob_ik_target_002.scale = (-1.0, 1.0, 1.0)
_c = ob_ik_target_002.constraints.new('FOLLOW_PATH'); _c.name = 'Follow Path'
_c.target = ob_b_ziercircle_002
_c.offset = 100.0
ob_b_ziercircle_002.location = (0.05702, 0.0, 0.0)
ob_b_ziercircle_002.scale = (-0.5937, 0.5937, 0.5937)
ob_leg_003.parent = ob_body
ob_leg_003.matrix_parent_inverse = Matrix(((1.0, -0.0, 0.0, -0.0), (0.0, -4.371e-08, -1.0, 2.72), (0.0, 1.0, -4.371e-08, 1.189e-07), (-0.0, 0.0, 0.0, 1.0)))
ob_leg_003.location = (-0.74, 0.822, -1.296)
ob_leg_003.rotation_euler = (0.0, 0.0, 3.142)
ob_leg_003.scale = (-1.0, 1.0, 1.0)
_vg = ob_leg_003.vertex_groups.new(name='Bone.01')
_vg.add([0, 2], 1.0, 'REPLACE')
_vg = ob_leg_003.vertex_groups.new(name='Bone.02')
_vg.add([2, 3], 1.0, 'REPLACE')
_vg = ob_leg_003.vertex_groups.new(name='Bone.00')
_vg.add([1, 3], 1.0, 'REPLACE')
_m = ob_leg_003.modifiers.new('Skin', 'SKIN')
_m = ob_leg_003.modifiers.new('Armature', 'ARMATURE')
_m.object = ob_armature_003
_m.use_deform_preserve_volume = True
ob_armature_003.parent = ob_body
ob_armature_003.matrix_parent_inverse = Matrix(((1.0, -0.0, 0.0, -0.0), (0.0, -4.371e-08, -1.0, 2.72), (0.0, 1.0, -4.371e-08, 1.189e-07), (-0.0, 0.0, 0.0, 1.0)))
ob_armature_003.location = (-0.74, 0.822, -1.316)
ob_armature_003.rotation_euler = (0.0, 0.0, 3.142)
ob_armature_003.scale = (-1.0, 1.0, 1.0)
ob_armature_003.show_in_front = True
ob_ik_target_003.location = (0.0, 0.0, 0.0)
ob_ik_target_003.scale = (-1.0, 1.0, 1.0)
_c = ob_ik_target_003.constraints.new('FOLLOW_PATH'); _c.name = 'Follow Path'
_c.target = ob_b_ziercircle_003
_c.offset = 100.0
ob_b_ziercircle_003.location = (-0.05014, 2.084, 0.0)
ob_b_ziercircle_003.scale = (-0.5937, 0.3562, 0.5937)

# ---- collection membership
col_collection.objects.link(ob_light)
col_collection.objects.link(ob_camera)
col_collection.objects.link(ob_leg)
col_collection.objects.link(ob_armature)
col_collection.objects.link(ob_ik_target)
col_collection.objects.link(ob_body)
col_collection.objects.link(ob_b_ziercircle)
col_collection.objects.link(ob_leg_001)
col_collection.objects.link(ob_armature_001)
col_collection.objects.link(ob_ik_target_001)
col_collection.objects.link(ob_b_ziercircle_001)
col_collection.objects.link(ob_leg_002)
col_collection.objects.link(ob_armature_002)
col_collection.objects.link(ob_ik_target_002)
col_collection.objects.link(ob_b_ziercircle_002)
col_collection.objects.link(ob_leg_003)
col_collection.objects.link(ob_armature_003)
col_collection.objects.link(ob_ik_target_003)
col_collection.objects.link(ob_b_ziercircle_003)

# ---- scene / render settings (as saved in the file)
scene.camera = ob_camera
scene.frame_start = 1; scene.frame_end = 250; scene.frame_set(44)
scene.render.engine = 'CYCLES'
bpy.context.view_layer.update()
